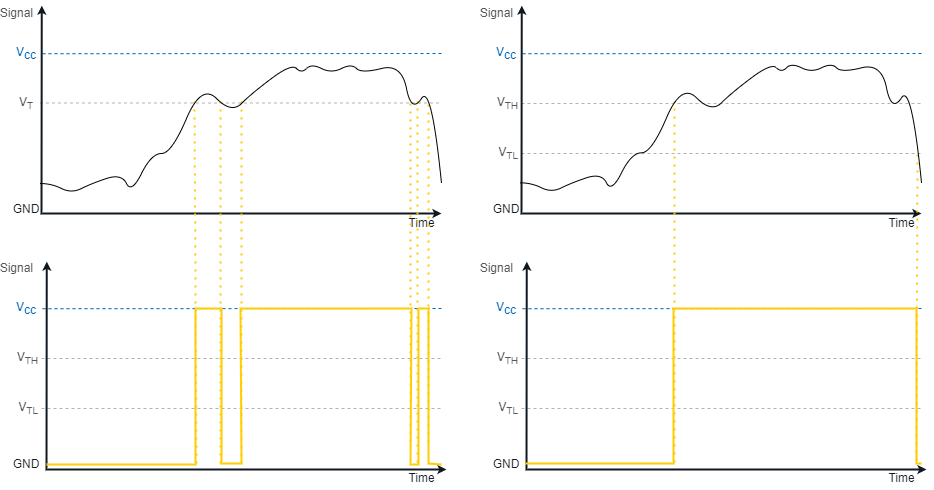

The diagram above was exported from draw.io. Its source (the exported page's mxGraphModel, read from the mxfile embedded in the PNG):
<mxGraphModel dx="188" dy="745" grid="1" gridSize="10" guides="1" tooltips="1" connect="1" arrows="1" fold="1" page="1" pageScale="1" pageWidth="850" pageHeight="1100" math="0" shadow="0">
  <root>
    <mxCell id="0" />
    <mxCell id="1" parent="0" />
    <mxCell id="vPNyuR6a-ddDnP-lYK2E-2" value="" style="endArrow=none;dashed=1;html=1;strokeColor=#B1B3B3;strokeWidth=1;fontSize=12;fillColor=#B1B3B3;fontFamily=Arial;" parent="1" edge="1">
      <mxGeometry width="50" height="50" relative="1" as="geometry">
        <mxPoint x="998.47" y="279.5" as="sourcePoint" />
        <mxPoint x="1398.47" y="279.5" as="targetPoint" />
      </mxGeometry>
    </mxCell>
    <mxCell id="vPNyuR6a-ddDnP-lYK2E-3" value="" style="endArrow=none;dashed=1;html=1;labelBackgroundColor=none;strokeColor=#0067B9;strokeWidth=1;fontSize=12;fontColor=#c00e04;align=center;fillColor=#0067B9;fontFamily=Arial;" parent="1" edge="1">
      <mxGeometry width="50" height="50" relative="1" as="geometry">
        <mxPoint x="1400" y="230" as="sourcePoint" />
        <mxPoint x="999.7857142857142" y="230.20909090909095" as="targetPoint" />
      </mxGeometry>
    </mxCell>
    <mxCell id="vPNyuR6a-ddDnP-lYK2E-4" value="V&lt;sub style=&quot;font-size: 12px;&quot;&gt;cc&lt;/sub&gt;" style="rounded=0;whiteSpace=wrap;html=1;dashed=1;strokeColor=none;fillColor=none;fontSize=12;fontColor=#0067B9;align=right;fontFamily=Arial;" parent="1" vertex="1">
      <mxGeometry x="973.2149999999999" y="220" width="23.57" height="19.31" as="geometry" />
    </mxCell>
    <mxCell id="vPNyuR6a-ddDnP-lYK2E-5" value="GND" style="rounded=0;whiteSpace=wrap;html=1;dashed=1;strokeColor=none;fillColor=none;fontSize=12;fontColor=#101820;align=center;fontFamily=Arial;verticalAlign=middle;" parent="1" vertex="1">
      <mxGeometry x="980" y="380" width="10" height="11" as="geometry" />
    </mxCell>
    <mxCell id="vPNyuR6a-ddDnP-lYK2E-7" value="" style="endArrow=classic;html=1;strokeColor=#101820;fontSize=10;fontColor=#666666;align=right;verticalAlign=bottom;endSize=3;startSize=3;strokeWidth=2;rounded=0;startArrow=classic;startFill=1;fontFamily=Arial;" parent="1" edge="1">
      <mxGeometry x="0.925" y="40" width="50" height="50" relative="1" as="geometry">
        <mxPoint x="1400" y="390" as="sourcePoint" />
        <mxPoint x="1000.2857142857142" y="182.1099999999999" as="targetPoint" />
        <mxPoint x="1" as="offset" />
        <Array as="points">
          <mxPoint x="1000" y="390" />
        </Array>
      </mxGeometry>
    </mxCell>
    <mxCell id="vPNyuR6a-ddDnP-lYK2E-10" value="V&lt;sub&gt;&lt;font style=&quot;font-size: 10px&quot;&gt;T&lt;/font&gt;&lt;/sub&gt;" style="rounded=0;whiteSpace=wrap;html=1;dashed=1;strokeColor=none;fillColor=none;fontSize=12;fontColor=#53565A;align=right;fontFamily=Arial;" parent="1" vertex="1">
      <mxGeometry x="966.635" y="270" width="26.93" height="20" as="geometry" />
    </mxCell>
    <mxCell id="vPNyuR6a-ddDnP-lYK2E-11" value="Signal" style="rounded=0;whiteSpace=wrap;html=1;dashed=1;strokeColor=none;fillColor=none;fontSize=12;fontColor=#53565A;align=right;fontFamily=Arial;" parent="1" vertex="1">
      <mxGeometry x="960" y="180" width="33.57" height="19.31" as="geometry" />
    </mxCell>
    <mxCell id="vPNyuR6a-ddDnP-lYK2E-12" value="Time" style="text;html=1;align=center;verticalAlign=middle;resizable=0;points=[];autosize=1;fontSize=12;fontFamily=Arial;fontColor=#101820;" parent="1" vertex="1">
      <mxGeometry x="1360" y="390" width="40" height="20" as="geometry" />
    </mxCell>
    <mxCell id="vPNyuR6a-ddDnP-lYK2E-13" value="" style="endArrow=none;dashed=1;html=1;strokeColor=#B1B3B3;strokeWidth=1;fontSize=12;fillColor=#B1B3B3;fontFamily=Arial;" parent="1" edge="1">
      <mxGeometry width="50" height="50" relative="1" as="geometry">
        <mxPoint x="1000" y="585" as="sourcePoint" />
        <mxPoint x="1400" y="585" as="targetPoint" />
      </mxGeometry>
    </mxCell>
    <mxCell id="vPNyuR6a-ddDnP-lYK2E-14" value="" style="endArrow=none;dashed=1;html=1;strokeColor=#B1B3B3;strokeWidth=1;fontSize=12;fillColor=#B1B3B3;fontFamily=Arial;" parent="1" edge="1">
      <mxGeometry width="50" height="50" relative="1" as="geometry">
        <mxPoint x="1000" y="535" as="sourcePoint" />
        <mxPoint x="1400" y="535" as="targetPoint" />
      </mxGeometry>
    </mxCell>
    <mxCell id="vPNyuR6a-ddDnP-lYK2E-15" value="" style="endArrow=none;dashed=1;html=1;labelBackgroundColor=none;strokeColor=#0067B9;strokeWidth=1;fontSize=12;fontColor=#c00e04;align=center;fillColor=#0067B9;fontFamily=Arial;" parent="1" edge="1">
      <mxGeometry width="50" height="50" relative="1" as="geometry">
        <mxPoint x="1400" y="485" as="sourcePoint" />
        <mxPoint x="999.7857142857142" y="485.20909090909095" as="targetPoint" />
      </mxGeometry>
    </mxCell>
    <mxCell id="vPNyuR6a-ddDnP-lYK2E-16" value="V&lt;sub style=&quot;font-size: 12px;&quot;&gt;cc&lt;/sub&gt;" style="rounded=0;whiteSpace=wrap;html=1;dashed=1;strokeColor=none;fillColor=none;fontSize=12;fontColor=#0067B9;align=right;fontFamily=Arial;" parent="1" vertex="1">
      <mxGeometry x="973.2149999999999" y="475" width="23.57" height="19.31" as="geometry" />
    </mxCell>
    <mxCell id="vPNyuR6a-ddDnP-lYK2E-17" value="GND" style="rounded=0;whiteSpace=wrap;html=1;dashed=1;strokeColor=none;fillColor=none;fontSize=12;fontColor=#101820;align=center;fontFamily=Arial;verticalAlign=middle;" parent="1" vertex="1">
      <mxGeometry x="980" y="635" width="10" height="11" as="geometry" />
    </mxCell>
    <mxCell id="vPNyuR6a-ddDnP-lYK2E-19" value="" style="endArrow=classic;html=1;strokeColor=#101820;fontSize=10;fontColor=#666666;align=right;verticalAlign=bottom;endSize=3;startSize=3;strokeWidth=2;rounded=0;startArrow=classic;startFill=1;fontFamily=Arial;" parent="1" edge="1">
      <mxGeometry x="0.925" y="40" width="50" height="50" relative="1" as="geometry">
        <mxPoint x="1405" y="646" as="sourcePoint" />
        <mxPoint x="1005.2857142857142" y="438.1099999999999" as="targetPoint" />
        <mxPoint x="1" as="offset" />
        <Array as="points">
          <mxPoint x="1005" y="646" />
        </Array>
      </mxGeometry>
    </mxCell>
    <mxCell id="vPNyuR6a-ddDnP-lYK2E-20" value="V&lt;sub&gt;&lt;font style=&quot;font-size: 10px&quot;&gt;TL&lt;/font&gt;&lt;/sub&gt;" style="rounded=0;whiteSpace=wrap;html=1;dashed=1;strokeColor=none;fillColor=none;fontSize=12;fontColor=#53565A;align=right;fontFamily=Arial;" parent="1" vertex="1">
      <mxGeometry x="971.5350000000001" y="575" width="26.93" height="20" as="geometry" />
    </mxCell>
    <mxCell id="vPNyuR6a-ddDnP-lYK2E-22" value="V&lt;sub&gt;&lt;font style=&quot;font-size: 10px&quot;&gt;TH&lt;/font&gt;&lt;/sub&gt;" style="rounded=0;whiteSpace=wrap;html=1;dashed=1;strokeColor=none;fillColor=none;fontSize=12;fontColor=#53565A;align=right;fontFamily=Arial;" parent="1" vertex="1">
      <mxGeometry x="971.5350000000001" y="525" width="26.93" height="20" as="geometry" />
    </mxCell>
    <mxCell id="vPNyuR6a-ddDnP-lYK2E-23" value="Signal" style="rounded=0;whiteSpace=wrap;html=1;dashed=1;strokeColor=none;fillColor=none;fontSize=12;fontColor=#53565A;align=right;fontFamily=Arial;" parent="1" vertex="1">
      <mxGeometry x="960" y="435" width="33.57" height="19.31" as="geometry" />
    </mxCell>
    <mxCell id="vPNyuR6a-ddDnP-lYK2E-24" value="Time" style="text;html=1;align=center;verticalAlign=middle;resizable=0;points=[];autosize=1;fontSize=12;fontFamily=Arial;fontColor=#101820;" parent="1" vertex="1">
      <mxGeometry x="1360" y="645" width="40" height="20" as="geometry" />
    </mxCell>
    <mxCell id="vPNyuR6a-ddDnP-lYK2E-32" value="" style="endArrow=none;dashed=1;html=1;dashPattern=1 3;strokeWidth=2;rounded=0;strokeColor=#FFCD00;" parent="1" edge="1">
      <mxGeometry width="50" height="50" relative="1" as="geometry">
        <mxPoint x="1155" y="640" as="sourcePoint" />
        <mxPoint x="1153" y="276.99999999999994" as="targetPoint" />
      </mxGeometry>
    </mxCell>
    <mxCell id="vPNyuR6a-ddDnP-lYK2E-34" value="" style="endArrow=none;dashed=1;html=1;dashPattern=1 3;strokeWidth=2;rounded=0;strokeColor=#FFCD00;" parent="1" edge="1">
      <mxGeometry width="50" height="50" relative="1" as="geometry">
        <mxPoint x="1179" y="640" as="sourcePoint" />
        <mxPoint x="1179" y="276.99999999999994" as="targetPoint" />
      </mxGeometry>
    </mxCell>
    <mxCell id="vPNyuR6a-ddDnP-lYK2E-35" value="" style="endArrow=none;dashed=1;html=1;dashPattern=1 3;strokeWidth=2;rounded=0;strokeColor=#FFCD00;" parent="1" edge="1">
      <mxGeometry width="50" height="50" relative="1" as="geometry">
        <mxPoint x="1200" y="640" as="sourcePoint" />
        <mxPoint x="1200" y="277.9999999999999" as="targetPoint" />
      </mxGeometry>
    </mxCell>
    <mxCell id="vPNyuR6a-ddDnP-lYK2E-36" value="" style="endArrow=none;dashed=1;html=1;dashPattern=1 3;strokeWidth=2;rounded=0;strokeColor=#FFCD00;" parent="1" edge="1">
      <mxGeometry width="50" height="50" relative="1" as="geometry">
        <mxPoint x="1369" y="618" as="sourcePoint" />
        <mxPoint x="1369" y="276" as="targetPoint" />
      </mxGeometry>
    </mxCell>
    <mxCell id="vPNyuR6a-ddDnP-lYK2E-37" value="" style="endArrow=none;dashed=1;html=1;dashPattern=1 3;strokeWidth=2;rounded=0;strokeColor=#FFCD00;" parent="1" edge="1">
      <mxGeometry width="50" height="50" relative="1" as="geometry">
        <mxPoint x="1376" y="639" as="sourcePoint" />
        <mxPoint x="1376" y="278" as="targetPoint" />
      </mxGeometry>
    </mxCell>
    <mxCell id="vPNyuR6a-ddDnP-lYK2E-21" value="" style="endArrow=none;html=1;strokeColor=#FFCD00;strokeWidth=2;fontSize=12;shadow=0;comic=0;jumpSize=5;rounded=0;fillColor=#4DB182;fontFamily=Arial;" parent="1" edge="1">
      <mxGeometry width="50" height="50" relative="1" as="geometry">
        <mxPoint x="1400" y="641" as="sourcePoint" />
        <mxPoint x="1005" y="641" as="targetPoint" />
        <Array as="points">
          <mxPoint x="1387" y="640" />
          <mxPoint x="1387" y="485" />
          <mxPoint x="1377" y="485" />
          <mxPoint x="1377" y="641" />
          <mxPoint x="1369" y="641" />
          <mxPoint x="1370" y="485" />
          <mxPoint x="1350" y="485" />
          <mxPoint x="1295" y="485" />
          <mxPoint x="1199" y="485" />
          <mxPoint x="1200" y="640" />
          <mxPoint x="1180" y="640" />
          <mxPoint x="1180" y="485" />
          <mxPoint x="1154" y="485" />
          <mxPoint x="1154" y="641" />
        </Array>
      </mxGeometry>
    </mxCell>
    <mxCell id="d04Fb295_5aUoXXTBGIw-1" value="" style="endArrow=none;dashed=1;html=1;strokeColor=#B1B3B3;strokeWidth=1;fontSize=12;fillColor=#B1B3B3;fontFamily=Arial;" parent="1" edge="1">
      <mxGeometry width="50" height="50" relative="1" as="geometry">
        <mxPoint x="1480" y="330" as="sourcePoint" />
        <mxPoint x="1880" y="330" as="targetPoint" />
      </mxGeometry>
    </mxCell>
    <mxCell id="d04Fb295_5aUoXXTBGIw-2" value="" style="endArrow=none;dashed=1;html=1;strokeColor=#B1B3B3;strokeWidth=1;fontSize=12;fillColor=#B1B3B3;fontFamily=Arial;" parent="1" edge="1">
      <mxGeometry width="50" height="50" relative="1" as="geometry">
        <mxPoint x="1480" y="280.0000000000001" as="sourcePoint" />
        <mxPoint x="1880" y="280.0000000000001" as="targetPoint" />
      </mxGeometry>
    </mxCell>
    <mxCell id="d04Fb295_5aUoXXTBGIw-3" value="" style="endArrow=none;dashed=1;html=1;labelBackgroundColor=none;strokeColor=#0067B9;strokeWidth=1;fontSize=12;fontColor=#c00e04;align=center;fillColor=#0067B9;fontFamily=Arial;" parent="1" edge="1">
      <mxGeometry width="50" height="50" relative="1" as="geometry">
        <mxPoint x="1880" y="230.0000000000001" as="sourcePoint" />
        <mxPoint x="1479.7857142857142" y="230.20909090909095" as="targetPoint" />
      </mxGeometry>
    </mxCell>
    <mxCell id="d04Fb295_5aUoXXTBGIw-4" value="V&lt;sub style=&quot;font-size: 12px;&quot;&gt;cc&lt;/sub&gt;" style="rounded=0;whiteSpace=wrap;html=1;dashed=1;strokeColor=none;fillColor=none;fontSize=12;fontColor=#0067B9;align=right;fontFamily=Arial;" parent="1" vertex="1">
      <mxGeometry x="1453.215" y="220" width="23.57" height="19.31" as="geometry" />
    </mxCell>
    <mxCell id="d04Fb295_5aUoXXTBGIw-5" value="GND" style="rounded=0;whiteSpace=wrap;html=1;dashed=1;strokeColor=none;fillColor=none;fontSize=12;fontColor=#101820;align=center;fontFamily=Arial;verticalAlign=middle;" parent="1" vertex="1">
      <mxGeometry x="1460" y="380" width="10" height="11" as="geometry" />
    </mxCell>
    <mxCell id="d04Fb295_5aUoXXTBGIw-6" value="" style="endArrow=classic;html=1;strokeColor=#101820;fontSize=10;fontColor=#666666;align=right;verticalAlign=bottom;endSize=3;startSize=3;strokeWidth=2;rounded=0;startArrow=classic;startFill=1;fontFamily=Arial;" parent="1" edge="1">
      <mxGeometry x="0.925" y="40" width="50" height="50" relative="1" as="geometry">
        <mxPoint x="1880" y="390" as="sourcePoint" />
        <mxPoint x="1480.2857142857142" y="182.1099999999998" as="targetPoint" />
        <mxPoint x="1" as="offset" />
        <Array as="points">
          <mxPoint x="1480" y="390" />
        </Array>
      </mxGeometry>
    </mxCell>
    <mxCell id="d04Fb295_5aUoXXTBGIw-7" value="V&lt;sub&gt;&lt;font style=&quot;font-size: 10px&quot;&gt;TL&lt;/font&gt;&lt;/sub&gt;" style="rounded=0;whiteSpace=wrap;html=1;dashed=1;strokeColor=none;fillColor=none;fontSize=12;fontColor=#53565A;align=right;fontFamily=Arial;" parent="1" vertex="1">
      <mxGeometry x="1451.535" y="320" width="26.93" height="20" as="geometry" />
    </mxCell>
    <mxCell id="d04Fb295_5aUoXXTBGIw-8" value="V&lt;sub&gt;&lt;font style=&quot;font-size: 10px&quot;&gt;TH&lt;/font&gt;&lt;/sub&gt;" style="rounded=0;whiteSpace=wrap;html=1;dashed=1;strokeColor=none;fillColor=none;fontSize=12;fontColor=#53565A;align=right;fontFamily=Arial;" parent="1" vertex="1">
      <mxGeometry x="1451.535" y="270" width="26.93" height="20" as="geometry" />
    </mxCell>
    <mxCell id="d04Fb295_5aUoXXTBGIw-9" value="Signal" style="rounded=0;whiteSpace=wrap;html=1;dashed=1;strokeColor=none;fillColor=none;fontSize=12;fontColor=#53565A;align=right;fontFamily=Arial;" parent="1" vertex="1">
      <mxGeometry x="1440" y="180" width="33.57" height="19.31" as="geometry" />
    </mxCell>
    <mxCell id="d04Fb295_5aUoXXTBGIw-10" value="Time" style="text;html=1;align=center;verticalAlign=middle;resizable=0;points=[];autosize=1;fontSize=12;fontFamily=Arial;fontColor=#101820;" parent="1" vertex="1">
      <mxGeometry x="1840" y="390" width="40" height="20" as="geometry" />
    </mxCell>
    <mxCell id="d04Fb295_5aUoXXTBGIw-11" value="" style="endArrow=none;dashed=1;html=1;strokeColor=#B1B3B3;strokeWidth=1;fontSize=12;fillColor=#B1B3B3;fontFamily=Arial;" parent="1" edge="1">
      <mxGeometry width="50" height="50" relative="1" as="geometry">
        <mxPoint x="1480" y="585" as="sourcePoint" />
        <mxPoint x="1880" y="585" as="targetPoint" />
      </mxGeometry>
    </mxCell>
    <mxCell id="d04Fb295_5aUoXXTBGIw-12" value="" style="endArrow=none;dashed=1;html=1;strokeColor=#B1B3B3;strokeWidth=1;fontSize=12;fillColor=#B1B3B3;fontFamily=Arial;" parent="1" edge="1">
      <mxGeometry width="50" height="50" relative="1" as="geometry">
        <mxPoint x="1480" y="535" as="sourcePoint" />
        <mxPoint x="1880" y="535" as="targetPoint" />
      </mxGeometry>
    </mxCell>
    <mxCell id="d04Fb295_5aUoXXTBGIw-13" value="" style="endArrow=none;dashed=1;html=1;labelBackgroundColor=none;strokeColor=#0067B9;strokeWidth=1;fontSize=12;fontColor=#c00e04;align=center;fillColor=#0067B9;fontFamily=Arial;" parent="1" edge="1">
      <mxGeometry width="50" height="50" relative="1" as="geometry">
        <mxPoint x="1880" y="485" as="sourcePoint" />
        <mxPoint x="1479.7857142857142" y="485.20909090909095" as="targetPoint" />
      </mxGeometry>
    </mxCell>
    <mxCell id="d04Fb295_5aUoXXTBGIw-14" value="V&lt;sub style=&quot;font-size: 12px;&quot;&gt;cc&lt;/sub&gt;" style="rounded=0;whiteSpace=wrap;html=1;dashed=1;strokeColor=none;fillColor=none;fontSize=12;fontColor=#0067B9;align=right;fontFamily=Arial;" parent="1" vertex="1">
      <mxGeometry x="1453.215" y="475" width="23.57" height="19.31" as="geometry" />
    </mxCell>
    <mxCell id="d04Fb295_5aUoXXTBGIw-15" value="GND" style="rounded=0;whiteSpace=wrap;html=1;dashed=1;strokeColor=none;fillColor=none;fontSize=12;fontColor=#101820;align=center;fontFamily=Arial;verticalAlign=middle;" parent="1" vertex="1">
      <mxGeometry x="1460" y="635" width="10" height="11" as="geometry" />
    </mxCell>
    <mxCell id="d04Fb295_5aUoXXTBGIw-16" value="" style="endArrow=classic;html=1;strokeColor=#101820;fontSize=10;fontColor=#666666;align=right;verticalAlign=bottom;endSize=3;startSize=3;strokeWidth=2;rounded=0;startArrow=classic;startFill=1;fontFamily=Arial;" parent="1" edge="1">
      <mxGeometry x="0.925" y="40" width="50" height="50" relative="1" as="geometry">
        <mxPoint x="1885" y="646" as="sourcePoint" />
        <mxPoint x="1485.2857142857142" y="438.1099999999999" as="targetPoint" />
        <mxPoint x="1" as="offset" />
        <Array as="points">
          <mxPoint x="1485" y="646" />
        </Array>
      </mxGeometry>
    </mxCell>
    <mxCell id="d04Fb295_5aUoXXTBGIw-17" value="V&lt;sub&gt;&lt;font style=&quot;font-size: 10px&quot;&gt;TL&lt;/font&gt;&lt;/sub&gt;" style="rounded=0;whiteSpace=wrap;html=1;dashed=1;strokeColor=none;fillColor=none;fontSize=12;fontColor=#53565A;align=right;fontFamily=Arial;" parent="1" vertex="1">
      <mxGeometry x="1451.535" y="575" width="26.93" height="20" as="geometry" />
    </mxCell>
    <mxCell id="d04Fb295_5aUoXXTBGIw-18" value="V&lt;sub&gt;&lt;font style=&quot;font-size: 10px&quot;&gt;TH&lt;/font&gt;&lt;/sub&gt;" style="rounded=0;whiteSpace=wrap;html=1;dashed=1;strokeColor=none;fillColor=none;fontSize=12;fontColor=#53565A;align=right;fontFamily=Arial;" parent="1" vertex="1">
      <mxGeometry x="1451.535" y="525" width="26.93" height="20" as="geometry" />
    </mxCell>
    <mxCell id="d04Fb295_5aUoXXTBGIw-19" value="Signal" style="rounded=0;whiteSpace=wrap;html=1;dashed=1;strokeColor=none;fillColor=none;fontSize=12;fontColor=#53565A;align=right;fontFamily=Arial;" parent="1" vertex="1">
      <mxGeometry x="1440" y="435" width="33.57" height="19.31" as="geometry" />
    </mxCell>
    <mxCell id="d04Fb295_5aUoXXTBGIw-20" value="Time" style="text;html=1;align=center;verticalAlign=middle;resizable=0;points=[];autosize=1;fontSize=12;fontFamily=Arial;fontColor=#101820;" parent="1" vertex="1">
      <mxGeometry x="1840" y="645" width="40" height="20" as="geometry" />
    </mxCell>
    <mxCell id="d04Fb295_5aUoXXTBGIw-21" value="" style="endArrow=none;dashed=1;html=1;dashPattern=1 3;strokeWidth=2;rounded=0;strokeColor=#FFCD00;" parent="1" edge="1">
      <mxGeometry width="50" height="50" relative="1" as="geometry">
        <mxPoint x="1633" y="639" as="sourcePoint" />
        <mxPoint x="1633" y="278" as="targetPoint" />
      </mxGeometry>
    </mxCell>
    <mxCell id="d04Fb295_5aUoXXTBGIw-26" value="" style="endArrow=none;html=1;strokeColor=#FFCD00;strokeWidth=2;fontSize=12;shadow=0;comic=0;jumpSize=5;rounded=0;fillColor=#4DB182;fontFamily=Arial;" parent="1" edge="1">
      <mxGeometry width="50" height="50" relative="1" as="geometry">
        <mxPoint x="1880" y="640" as="sourcePoint" />
        <mxPoint x="1484" y="640" as="targetPoint" />
        <Array as="points">
          <mxPoint x="1875" y="640" />
          <mxPoint x="1875" y="485" />
          <mxPoint x="1632" y="485" />
          <mxPoint x="1632" y="640" />
          <mxPoint x="1490" y="640" />
        </Array>
      </mxGeometry>
    </mxCell>
    <mxCell id="VzpLjYg8-MJL9HLX6c5f-31" value="" style="endArrow=none;dashed=1;html=1;dashPattern=1 3;strokeWidth=2;rounded=0;strokeColor=#FFCD00;" parent="1" edge="1">
      <mxGeometry width="50" height="50" relative="1" as="geometry">
        <mxPoint x="1387" y="619" as="sourcePoint" />
        <mxPoint x="1387" y="278" as="targetPoint" />
      </mxGeometry>
    </mxCell>
    <mxCell id="VzpLjYg8-MJL9HLX6c5f-37" value="" style="endArrow=none;dashed=1;html=1;dashPattern=1 3;strokeWidth=2;rounded=0;strokeColor=#FFCD00;" parent="1" edge="1">
      <mxGeometry width="50" height="50" relative="1" as="geometry">
        <mxPoint x="1875" y="637" as="sourcePoint" />
        <mxPoint x="1876" y="327" as="targetPoint" />
      </mxGeometry>
    </mxCell>
    <mxCell id="rstdmJrwXfAmTHyPfF1--4" value="" style="endArrow=none;html=1;curved=1;" edge="1" parent="1">
      <mxGeometry width="50" height="50" relative="1" as="geometry">
        <mxPoint x="998.47" y="360" as="sourcePoint" />
        <mxPoint x="1400" y="360" as="targetPoint" />
        <Array as="points">
          <mxPoint x="1010" y="360" />
          <mxPoint x="1030" y="370" />
          <mxPoint x="1050" y="360" />
          <mxPoint x="1080" y="350" />
          <mxPoint x="1090" y="370" />
          <mxPoint x="1110" y="330" />
          <mxPoint x="1130" y="330" />
          <mxPoint x="1160" y="260" />
          <mxPoint x="1190" y="290" />
          <mxPoint x="1210" y="270" />
          <mxPoint x="1250" y="240" />
          <mxPoint x="1260" y="250" />
          <mxPoint x="1270" y="240" />
          <mxPoint x="1290" y="250" />
          <mxPoint x="1310" y="240" />
          <mxPoint x="1320" y="250" />
          <mxPoint x="1360" y="240" />
          <mxPoint x="1370" y="290" />
          <mxPoint x="1390" y="260" />
        </Array>
      </mxGeometry>
    </mxCell>
    <mxCell id="rstdmJrwXfAmTHyPfF1--6" value="" style="endArrow=none;html=1;curved=1;" edge="1" parent="1">
      <mxGeometry width="50" height="50" relative="1" as="geometry">
        <mxPoint x="1478.47" y="359.31" as="sourcePoint" />
        <mxPoint x="1880" y="359.31" as="targetPoint" />
        <Array as="points">
          <mxPoint x="1490" y="359.31" />
          <mxPoint x="1510" y="369.31" />
          <mxPoint x="1530" y="359.31" />
          <mxPoint x="1560" y="349.31" />
          <mxPoint x="1570" y="369.31" />
          <mxPoint x="1590" y="329.31" />
          <mxPoint x="1610" y="329.31" />
          <mxPoint x="1640" y="259.31" />
          <mxPoint x="1670" y="289.31" />
          <mxPoint x="1690" y="269.31" />
          <mxPoint x="1730" y="239.31" />
          <mxPoint x="1740" y="249.31" />
          <mxPoint x="1750" y="239.31" />
          <mxPoint x="1770" y="249.31" />
          <mxPoint x="1790" y="239.31" />
          <mxPoint x="1800" y="249.31" />
          <mxPoint x="1840" y="239.31" />
          <mxPoint x="1850" y="289.31" />
          <mxPoint x="1870" y="259.31" />
        </Array>
      </mxGeometry>
    </mxCell>
  </root>
</mxGraphModel>